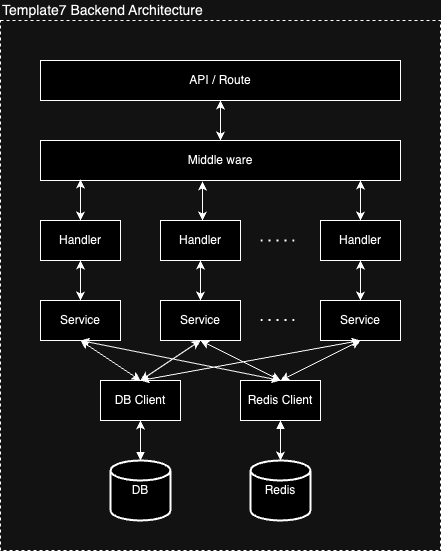

The diagram above was exported from draw.io. Its source (the exported page's mxGraphModel, read from the mxfile embedded in the PNG):
<mxGraphModel dx="954" dy="610" grid="1" gridSize="10" guides="1" tooltips="1" connect="1" arrows="1" fold="1" page="1" pageScale="1" pageWidth="850" pageHeight="1100" math="0" shadow="0">
  <root>
    <mxCell id="0" />
    <mxCell id="1" parent="0" />
    <mxCell id="x72Vv1dFneqnGrQncsoU-38" value="" style="rounded=0;whiteSpace=wrap;html=1;fillColor=none;dashed=1;" parent="1" vertex="1">
      <mxGeometry x="240" y="120" width="440" height="530" as="geometry" />
    </mxCell>
    <mxCell id="x72Vv1dFneqnGrQncsoU-1" value="API / Route" style="rounded=0;whiteSpace=wrap;html=1;" parent="1" vertex="1">
      <mxGeometry x="280" y="160" width="360" height="40" as="geometry" />
    </mxCell>
    <mxCell id="x72Vv1dFneqnGrQncsoU-2" value="Middle ware" style="rounded=0;whiteSpace=wrap;html=1;" parent="1" vertex="1">
      <mxGeometry x="280" y="240" width="360" height="40" as="geometry" />
    </mxCell>
    <mxCell id="x72Vv1dFneqnGrQncsoU-3" value="Handler" style="rounded=0;whiteSpace=wrap;html=1;" parent="1" vertex="1">
      <mxGeometry x="280" y="320" width="80" height="40" as="geometry" />
    </mxCell>
    <mxCell id="x72Vv1dFneqnGrQncsoU-4" value="Handler" style="rounded=0;whiteSpace=wrap;html=1;" parent="1" vertex="1">
      <mxGeometry x="400" y="320" width="80" height="40" as="geometry" />
    </mxCell>
    <mxCell id="x72Vv1dFneqnGrQncsoU-5" value="Handler" style="rounded=0;whiteSpace=wrap;html=1;" parent="1" vertex="1">
      <mxGeometry x="560" y="320" width="80" height="40" as="geometry" />
    </mxCell>
    <mxCell id="x72Vv1dFneqnGrQncsoU-6" value="Service" style="rounded=0;whiteSpace=wrap;html=1;" parent="1" vertex="1">
      <mxGeometry x="280" y="400" width="80" height="40" as="geometry" />
    </mxCell>
    <mxCell id="x72Vv1dFneqnGrQncsoU-7" value="Service" style="rounded=0;whiteSpace=wrap;html=1;" parent="1" vertex="1">
      <mxGeometry x="400" y="400" width="80" height="40" as="geometry" />
    </mxCell>
    <mxCell id="x72Vv1dFneqnGrQncsoU-8" value="Service" style="rounded=0;whiteSpace=wrap;html=1;" parent="1" vertex="1">
      <mxGeometry x="560" y="400" width="80" height="40" as="geometry" />
    </mxCell>
    <mxCell id="x72Vv1dFneqnGrQncsoU-9" value="DB Client" style="rounded=0;whiteSpace=wrap;html=1;" parent="1" vertex="1">
      <mxGeometry x="340" y="480" width="80" height="40" as="geometry" />
    </mxCell>
    <mxCell id="x72Vv1dFneqnGrQncsoU-11" value="DB" style="strokeWidth=2;html=1;shape=mxgraph.flowchart.database;whiteSpace=wrap;" parent="1" vertex="1">
      <mxGeometry x="350" y="560" width="60" height="60" as="geometry" />
    </mxCell>
    <mxCell id="x72Vv1dFneqnGrQncsoU-18" style="edgeStyle=orthogonalEdgeStyle;rounded=0;orthogonalLoop=1;jettySize=auto;html=1;exitX=0.5;exitY=1;exitDx=0;exitDy=0;entryX=0.5;entryY=0;entryDx=0;entryDy=0;entryPerimeter=0;startArrow=block;startFill=1;" parent="1" source="x72Vv1dFneqnGrQncsoU-14" target="x72Vv1dFneqnGrQncsoU-15" edge="1">
      <mxGeometry relative="1" as="geometry" />
    </mxCell>
    <mxCell id="x72Vv1dFneqnGrQncsoU-14" value="Redis Client" style="rounded=0;whiteSpace=wrap;html=1;" parent="1" vertex="1">
      <mxGeometry x="480" y="480" width="80" height="40" as="geometry" />
    </mxCell>
    <mxCell id="x72Vv1dFneqnGrQncsoU-15" value="Redis" style="strokeWidth=2;html=1;shape=mxgraph.flowchart.database;whiteSpace=wrap;" parent="1" vertex="1">
      <mxGeometry x="490" y="560" width="60" height="60" as="geometry" />
    </mxCell>
    <mxCell id="x72Vv1dFneqnGrQncsoU-16" value="" style="edgeStyle=elbowEdgeStyle;elbow=horizontal;endArrow=classic;html=1;entryX=0.5;entryY=1;entryDx=0;entryDy=0;startArrow=block;startFill=1;exitX=0.5;exitY=0;exitDx=0;exitDy=0;exitPerimeter=0;" parent="1" source="x72Vv1dFneqnGrQncsoU-11" target="x72Vv1dFneqnGrQncsoU-9" edge="1">
      <mxGeometry width="50" height="50" relative="1" as="geometry">
        <mxPoint x="370" y="510" as="sourcePoint" />
        <mxPoint x="410" y="510" as="targetPoint" />
        <Array as="points" />
      </mxGeometry>
    </mxCell>
    <mxCell id="x72Vv1dFneqnGrQncsoU-19" value="" style="endArrow=classic;startArrow=classic;html=1;entryX=0.5;entryY=1;entryDx=0;entryDy=0;exitX=0.5;exitY=0;exitDx=0;exitDy=0;" parent="1" source="x72Vv1dFneqnGrQncsoU-6" target="x72Vv1dFneqnGrQncsoU-3" edge="1">
      <mxGeometry width="50" height="50" relative="1" as="geometry">
        <mxPoint x="400" y="430" as="sourcePoint" />
        <mxPoint x="450" y="380" as="targetPoint" />
      </mxGeometry>
    </mxCell>
    <mxCell id="x72Vv1dFneqnGrQncsoU-20" value="" style="endArrow=classic;startArrow=classic;html=1;entryX=0.5;entryY=1;entryDx=0;entryDy=0;exitX=0.5;exitY=0;exitDx=0;exitDy=0;" parent="1" source="x72Vv1dFneqnGrQncsoU-7" target="x72Vv1dFneqnGrQncsoU-4" edge="1">
      <mxGeometry width="50" height="50" relative="1" as="geometry">
        <mxPoint x="330" y="410" as="sourcePoint" />
        <mxPoint x="330" y="370" as="targetPoint" />
      </mxGeometry>
    </mxCell>
    <mxCell id="x72Vv1dFneqnGrQncsoU-21" value="" style="endArrow=classic;startArrow=classic;html=1;entryX=0.5;entryY=1;entryDx=0;entryDy=0;exitX=0.5;exitY=0;exitDx=0;exitDy=0;" parent="1" source="x72Vv1dFneqnGrQncsoU-8" target="x72Vv1dFneqnGrQncsoU-5" edge="1">
      <mxGeometry width="50" height="50" relative="1" as="geometry">
        <mxPoint x="340" y="420" as="sourcePoint" />
        <mxPoint x="340" y="380" as="targetPoint" />
      </mxGeometry>
    </mxCell>
    <mxCell id="x72Vv1dFneqnGrQncsoU-22" value="" style="endArrow=classic;startArrow=classic;html=1;entryX=0.5;entryY=1;entryDx=0;entryDy=0;exitX=0.5;exitY=0;exitDx=0;exitDy=0;" parent="1" source="x72Vv1dFneqnGrQncsoU-9" target="x72Vv1dFneqnGrQncsoU-6" edge="1">
      <mxGeometry width="50" height="50" relative="1" as="geometry">
        <mxPoint x="350" y="430" as="sourcePoint" />
        <mxPoint x="350" y="390" as="targetPoint" />
      </mxGeometry>
    </mxCell>
    <mxCell id="x72Vv1dFneqnGrQncsoU-23" value="" style="endArrow=classic;startArrow=classic;html=1;entryX=0.5;entryY=1;entryDx=0;entryDy=0;exitX=0.5;exitY=0;exitDx=0;exitDy=0;" parent="1" source="x72Vv1dFneqnGrQncsoU-9" target="x72Vv1dFneqnGrQncsoU-7" edge="1">
      <mxGeometry width="50" height="50" relative="1" as="geometry">
        <mxPoint x="330" y="490" as="sourcePoint" />
        <mxPoint x="330" y="450" as="targetPoint" />
      </mxGeometry>
    </mxCell>
    <mxCell id="x72Vv1dFneqnGrQncsoU-24" value="" style="endArrow=classic;startArrow=classic;html=1;entryX=0.5;entryY=1;entryDx=0;entryDy=0;exitX=0.5;exitY=0;exitDx=0;exitDy=0;" parent="1" source="x72Vv1dFneqnGrQncsoU-14" target="x72Vv1dFneqnGrQncsoU-8" edge="1">
      <mxGeometry width="50" height="50" relative="1" as="geometry">
        <mxPoint x="560" y="470" as="sourcePoint" />
        <mxPoint x="450" y="450" as="targetPoint" />
      </mxGeometry>
    </mxCell>
    <mxCell id="x72Vv1dFneqnGrQncsoU-25" value="" style="endArrow=classic;startArrow=classic;html=1;exitX=0.5;exitY=0;exitDx=0;exitDy=0;entryX=0.5;entryY=1;entryDx=0;entryDy=0;" parent="1" source="x72Vv1dFneqnGrQncsoU-9" target="x72Vv1dFneqnGrQncsoU-8" edge="1">
      <mxGeometry width="50" height="50" relative="1" as="geometry">
        <mxPoint x="460" y="500" as="sourcePoint" />
        <mxPoint x="600" y="443" as="targetPoint" />
      </mxGeometry>
    </mxCell>
    <mxCell id="x72Vv1dFneqnGrQncsoU-26" value="" style="endArrow=classic;startArrow=classic;html=1;exitX=0.5;exitY=0;exitDx=0;exitDy=0;entryX=0.5;entryY=1;entryDx=0;entryDy=0;" parent="1" source="x72Vv1dFneqnGrQncsoU-9" target="x72Vv1dFneqnGrQncsoU-7" edge="1">
      <mxGeometry width="50" height="50" relative="1" as="geometry">
        <mxPoint x="450" y="490" as="sourcePoint" />
        <mxPoint x="610" y="450" as="targetPoint" />
      </mxGeometry>
    </mxCell>
    <mxCell id="x72Vv1dFneqnGrQncsoU-27" value="" style="endArrow=classic;startArrow=classic;html=1;exitX=0.5;exitY=0;exitDx=0;exitDy=0;" parent="1" source="x72Vv1dFneqnGrQncsoU-14" edge="1">
      <mxGeometry width="50" height="50" relative="1" as="geometry">
        <mxPoint x="450" y="490" as="sourcePoint" />
        <mxPoint x="320" y="440" as="targetPoint" />
      </mxGeometry>
    </mxCell>
    <mxCell id="x72Vv1dFneqnGrQncsoU-29" value="" style="endArrow=classic;startArrow=classic;html=1;entryX=0.5;entryY=1;entryDx=0;entryDy=0;exitX=0.5;exitY=0;exitDx=0;exitDy=0;" parent="1" source="x72Vv1dFneqnGrQncsoU-14" target="x72Vv1dFneqnGrQncsoU-7" edge="1">
      <mxGeometry width="50" height="50" relative="1" as="geometry">
        <mxPoint x="600" y="480" as="sourcePoint" />
        <mxPoint x="330" y="450" as="targetPoint" />
      </mxGeometry>
    </mxCell>
    <mxCell id="x72Vv1dFneqnGrQncsoU-30" value="" style="endArrow=classic;startArrow=classic;html=1;exitX=0.5;exitY=0;exitDx=0;exitDy=0;entryX=0.111;entryY=0.975;entryDx=0;entryDy=0;entryPerimeter=0;" parent="1" source="x72Vv1dFneqnGrQncsoU-3" target="x72Vv1dFneqnGrQncsoU-2" edge="1">
      <mxGeometry width="50" height="50" relative="1" as="geometry">
        <mxPoint x="450" y="410" as="sourcePoint" />
        <mxPoint x="320" y="270" as="targetPoint" />
      </mxGeometry>
    </mxCell>
    <mxCell id="x72Vv1dFneqnGrQncsoU-31" value="" style="endArrow=classic;startArrow=classic;html=1;entryX=0.45;entryY=1.025;entryDx=0;entryDy=0;entryPerimeter=0;" parent="1" target="x72Vv1dFneqnGrQncsoU-2" edge="1">
      <mxGeometry width="50" height="50" relative="1" as="geometry">
        <mxPoint x="442" y="320" as="sourcePoint" />
        <mxPoint x="438" y="281" as="targetPoint" />
      </mxGeometry>
    </mxCell>
    <mxCell id="x72Vv1dFneqnGrQncsoU-32" value="" style="endArrow=classic;startArrow=classic;html=1;entryX=0.5;entryY=0;entryDx=0;entryDy=0;" parent="1" target="x72Vv1dFneqnGrQncsoU-5" edge="1">
      <mxGeometry width="50" height="50" relative="1" as="geometry">
        <mxPoint x="600" y="280" as="sourcePoint" />
        <mxPoint x="448.03999999999996" y="291" as="targetPoint" />
      </mxGeometry>
    </mxCell>
    <mxCell id="x72Vv1dFneqnGrQncsoU-33" value="" style="endArrow=classic;startArrow=classic;html=1;entryX=0.5;entryY=0;entryDx=0;entryDy=0;exitX=0.5;exitY=1;exitDx=0;exitDy=0;" parent="1" source="x72Vv1dFneqnGrQncsoU-1" target="x72Vv1dFneqnGrQncsoU-2" edge="1">
      <mxGeometry width="50" height="50" relative="1" as="geometry">
        <mxPoint x="611.1199999999999" y="292" as="sourcePoint" />
        <mxPoint x="610" y="330" as="targetPoint" />
      </mxGeometry>
    </mxCell>
    <mxCell id="x72Vv1dFneqnGrQncsoU-34" value="" style="endArrow=none;dashed=1;html=1;dashPattern=1 3;strokeWidth=2;" parent="1" edge="1">
      <mxGeometry width="50" height="50" relative="1" as="geometry">
        <mxPoint x="500" y="340" as="sourcePoint" />
        <mxPoint x="540" y="340" as="targetPoint" />
      </mxGeometry>
    </mxCell>
    <mxCell id="x72Vv1dFneqnGrQncsoU-36" value="" style="endArrow=none;dashed=1;html=1;dashPattern=1 3;strokeWidth=2;" parent="1" edge="1">
      <mxGeometry width="50" height="50" relative="1" as="geometry">
        <mxPoint x="500" y="419.5" as="sourcePoint" />
        <mxPoint x="540" y="419.5" as="targetPoint" />
      </mxGeometry>
    </mxCell>
    <mxCell id="x72Vv1dFneqnGrQncsoU-40" value="Template7 Backend Architecture" style="text;html=1;strokeColor=none;fillColor=none;align=left;verticalAlign=middle;whiteSpace=wrap;rounded=0;dashed=1;fontSize=14;" parent="1" vertex="1">
      <mxGeometry x="240" y="100" width="220" height="20" as="geometry" />
    </mxCell>
  </root>
</mxGraphModel>